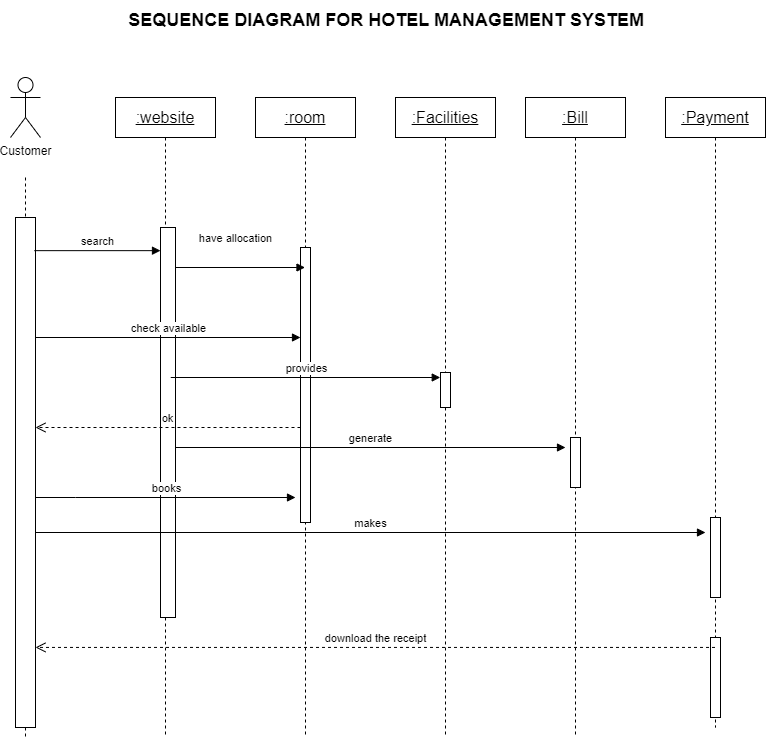

The diagram above was exported from draw.io. Its source (the exported page's mxGraphModel, read from the mxfile embedded in the PNG):
<mxGraphModel dx="1235" dy="655" grid="1" gridSize="10" guides="1" tooltips="1" connect="1" arrows="1" fold="1" page="1" pageScale="1" pageWidth="850" pageHeight="1100" math="0" shadow="0">
  <root>
    <mxCell id="0" />
    <mxCell id="1" parent="0" />
    <mxCell id="f02n1YwTS6u9VsophlDR-2" value="&lt;font style=&quot;font-size: 18px;&quot;&gt;&lt;b&gt;SEQUENCE DIAGRAM FOR HOTEL MANAGEMENT SYSTEM&lt;/b&gt;&lt;/font&gt;" style="text;html=1;align=right;verticalAlign=middle;resizable=0;points=[];autosize=1;strokeColor=none;fillColor=none;" vertex="1" parent="1">
      <mxGeometry x="150" y="63" width="540" height="40" as="geometry" />
    </mxCell>
    <mxCell id="f02n1YwTS6u9VsophlDR-4" value="Customer" style="shape=umlActor;verticalLabelPosition=bottom;verticalAlign=top;html=1;" vertex="1" parent="1">
      <mxGeometry x="55" y="140" width="30" height="60" as="geometry" />
    </mxCell>
    <mxCell id="f02n1YwTS6u9VsophlDR-5" value="&lt;font size=&quot;3&quot;&gt;&lt;u&gt;:website&lt;/u&gt;&lt;/font&gt;" style="shape=umlLifeline;perimeter=lifelinePerimeter;whiteSpace=wrap;html=1;container=1;dropTarget=0;collapsible=0;recursiveResize=0;outlineConnect=0;portConstraint=eastwest;newEdgeStyle={&quot;curved&quot;:0,&quot;rounded&quot;:0};" vertex="1" parent="1">
      <mxGeometry x="160" y="160" width="100" height="640" as="geometry" />
    </mxCell>
    <mxCell id="f02n1YwTS6u9VsophlDR-14" value="" style="html=1;points=[[0,0,0,0,5],[0,1,0,0,-5],[1,0,0,0,5],[1,1,0,0,-5]];perimeter=orthogonalPerimeter;outlineConnect=0;targetShapes=umlLifeline;portConstraint=eastwest;newEdgeStyle={&quot;curved&quot;:0,&quot;rounded&quot;:0};" vertex="1" parent="f02n1YwTS6u9VsophlDR-5">
      <mxGeometry x="45" y="130" width="15" height="390" as="geometry" />
    </mxCell>
    <mxCell id="f02n1YwTS6u9VsophlDR-6" value="&lt;font size=&quot;3&quot;&gt;&lt;u&gt;:room&lt;/u&gt;&lt;/font&gt;" style="shape=umlLifeline;perimeter=lifelinePerimeter;whiteSpace=wrap;html=1;container=1;dropTarget=0;collapsible=0;recursiveResize=0;outlineConnect=0;portConstraint=eastwest;newEdgeStyle={&quot;curved&quot;:0,&quot;rounded&quot;:0};" vertex="1" parent="1">
      <mxGeometry x="300" y="160" width="100" height="640" as="geometry" />
    </mxCell>
    <mxCell id="f02n1YwTS6u9VsophlDR-15" value="" style="html=1;points=[[0,0,0,0,5],[0,1,0,0,-5],[1,0,0,0,5],[1,1,0,0,-5]];perimeter=orthogonalPerimeter;outlineConnect=0;targetShapes=umlLifeline;portConstraint=eastwest;newEdgeStyle={&quot;curved&quot;:0,&quot;rounded&quot;:0};" vertex="1" parent="f02n1YwTS6u9VsophlDR-6">
      <mxGeometry x="45" y="150" width="10" height="275" as="geometry" />
    </mxCell>
    <mxCell id="f02n1YwTS6u9VsophlDR-7" value="&lt;font size=&quot;3&quot;&gt;&lt;u&gt;:Facilities&lt;/u&gt;&lt;/font&gt;" style="shape=umlLifeline;perimeter=lifelinePerimeter;whiteSpace=wrap;html=1;container=1;dropTarget=0;collapsible=0;recursiveResize=0;outlineConnect=0;portConstraint=eastwest;newEdgeStyle={&quot;curved&quot;:0,&quot;rounded&quot;:0};" vertex="1" parent="1">
      <mxGeometry x="440" y="160" width="100" height="640" as="geometry" />
    </mxCell>
    <mxCell id="f02n1YwTS6u9VsophlDR-16" value="" style="html=1;points=[[0,0,0,0,5],[0,1,0,0,-5],[1,0,0,0,5],[1,1,0,0,-5]];perimeter=orthogonalPerimeter;outlineConnect=0;targetShapes=umlLifeline;portConstraint=eastwest;newEdgeStyle={&quot;curved&quot;:0,&quot;rounded&quot;:0};" vertex="1" parent="f02n1YwTS6u9VsophlDR-7">
      <mxGeometry x="45" y="275" width="10" height="35" as="geometry" />
    </mxCell>
    <mxCell id="f02n1YwTS6u9VsophlDR-8" value="&lt;font size=&quot;3&quot;&gt;&lt;u&gt;:Bill&lt;/u&gt;&lt;/font&gt;" style="shape=umlLifeline;perimeter=lifelinePerimeter;whiteSpace=wrap;html=1;container=1;dropTarget=0;collapsible=0;recursiveResize=0;outlineConnect=0;portConstraint=eastwest;newEdgeStyle={&quot;curved&quot;:0,&quot;rounded&quot;:0};" vertex="1" parent="1">
      <mxGeometry x="570" y="160" width="100" height="640" as="geometry" />
    </mxCell>
    <mxCell id="f02n1YwTS6u9VsophlDR-17" value="" style="html=1;points=[[0,0,0,0,5],[0,1,0,0,-5],[1,0,0,0,5],[1,1,0,0,-5]];perimeter=orthogonalPerimeter;outlineConnect=0;targetShapes=umlLifeline;portConstraint=eastwest;newEdgeStyle={&quot;curved&quot;:0,&quot;rounded&quot;:0};" vertex="1" parent="f02n1YwTS6u9VsophlDR-8">
      <mxGeometry x="45" y="340" width="10" height="50" as="geometry" />
    </mxCell>
    <mxCell id="f02n1YwTS6u9VsophlDR-9" value="&lt;font size=&quot;3&quot;&gt;&lt;u&gt;:Payment&lt;/u&gt;&lt;/font&gt;" style="shape=umlLifeline;perimeter=lifelinePerimeter;whiteSpace=wrap;html=1;container=1;dropTarget=0;collapsible=0;recursiveResize=0;outlineConnect=0;portConstraint=eastwest;newEdgeStyle={&quot;curved&quot;:0,&quot;rounded&quot;:0};" vertex="1" parent="1">
      <mxGeometry x="710" y="160" width="100" height="630" as="geometry" />
    </mxCell>
    <mxCell id="f02n1YwTS6u9VsophlDR-18" value="" style="html=1;points=[[0,0,0,0,5],[0,1,0,0,-5],[1,0,0,0,5],[1,1,0,0,-5]];perimeter=orthogonalPerimeter;outlineConnect=0;targetShapes=umlLifeline;portConstraint=eastwest;newEdgeStyle={&quot;curved&quot;:0,&quot;rounded&quot;:0};" vertex="1" parent="f02n1YwTS6u9VsophlDR-9">
      <mxGeometry x="45" y="420" width="10" height="80" as="geometry" />
    </mxCell>
    <mxCell id="f02n1YwTS6u9VsophlDR-19" value="" style="html=1;points=[[0,0,0,0,5],[0,1,0,0,-5],[1,0,0,0,5],[1,1,0,0,-5]];perimeter=orthogonalPerimeter;outlineConnect=0;targetShapes=umlLifeline;portConstraint=eastwest;newEdgeStyle={&quot;curved&quot;:0,&quot;rounded&quot;:0};" vertex="1" parent="f02n1YwTS6u9VsophlDR-9">
      <mxGeometry x="45" y="540" width="10" height="80" as="geometry" />
    </mxCell>
    <mxCell id="f02n1YwTS6u9VsophlDR-10" value="" style="endArrow=none;dashed=1;html=1;rounded=0;" edge="1" parent="1" source="f02n1YwTS6u9VsophlDR-12">
      <mxGeometry width="50" height="50" relative="1" as="geometry">
        <mxPoint x="70" y="240" as="sourcePoint" />
        <mxPoint x="70" y="800" as="targetPoint" />
      </mxGeometry>
    </mxCell>
    <mxCell id="f02n1YwTS6u9VsophlDR-13" value="" style="endArrow=none;dashed=1;html=1;rounded=0;" edge="1" parent="1" target="f02n1YwTS6u9VsophlDR-12">
      <mxGeometry width="50" height="50" relative="1" as="geometry">
        <mxPoint x="70" y="240" as="sourcePoint" />
        <mxPoint x="70" y="800" as="targetPoint" />
      </mxGeometry>
    </mxCell>
    <mxCell id="f02n1YwTS6u9VsophlDR-12" value="" style="html=1;points=[[0,0,0,0,5],[0,1,0,0,-5],[1,0,0,0,5],[1,1,0,0,-5]];perimeter=orthogonalPerimeter;outlineConnect=0;targetShapes=umlLifeline;portConstraint=eastwest;newEdgeStyle={&quot;curved&quot;:0,&quot;rounded&quot;:0};" vertex="1" parent="1">
      <mxGeometry x="60" y="280" width="20" height="510" as="geometry" />
    </mxCell>
    <mxCell id="f02n1YwTS6u9VsophlDR-20" value="search" style="html=1;verticalAlign=bottom;endArrow=block;curved=0;rounded=0;exitX=0.944;exitY=0.065;exitDx=0;exitDy=0;exitPerimeter=0;" edge="1" parent="1" source="f02n1YwTS6u9VsophlDR-12" target="f02n1YwTS6u9VsophlDR-14">
      <mxGeometry width="80" relative="1" as="geometry">
        <mxPoint x="330" y="400" as="sourcePoint" />
        <mxPoint x="410" y="400" as="targetPoint" />
      </mxGeometry>
    </mxCell>
    <mxCell id="f02n1YwTS6u9VsophlDR-21" value="check available" style="html=1;verticalAlign=bottom;endArrow=block;curved=0;rounded=0;" edge="1" parent="1">
      <mxGeometry width="80" relative="1" as="geometry">
        <mxPoint x="80" y="400" as="sourcePoint" />
        <mxPoint x="345" y="400" as="targetPoint" />
      </mxGeometry>
    </mxCell>
    <mxCell id="f02n1YwTS6u9VsophlDR-22" value="books" style="html=1;verticalAlign=bottom;endArrow=block;curved=0;rounded=0;" edge="1" parent="1" source="f02n1YwTS6u9VsophlDR-12">
      <mxGeometry width="80" relative="1" as="geometry">
        <mxPoint x="330" y="400" as="sourcePoint" />
        <mxPoint x="340" y="560" as="targetPoint" />
        <Array as="points">
          <mxPoint x="120" y="560" />
        </Array>
      </mxGeometry>
    </mxCell>
    <mxCell id="f02n1YwTS6u9VsophlDR-23" value="provides" style="html=1;verticalAlign=bottom;endArrow=block;curved=0;rounded=0;" edge="1" parent="1">
      <mxGeometry width="80" relative="1" as="geometry">
        <mxPoint x="215.25" y="440" as="sourcePoint" />
        <mxPoint x="484.75" y="440" as="targetPoint" />
      </mxGeometry>
    </mxCell>
    <mxCell id="f02n1YwTS6u9VsophlDR-24" value="generate" style="html=1;verticalAlign=bottom;endArrow=block;curved=0;rounded=0;" edge="1" parent="1" source="f02n1YwTS6u9VsophlDR-14">
      <mxGeometry width="80" relative="1" as="geometry">
        <mxPoint x="530" y="510" as="sourcePoint" />
        <mxPoint x="610" y="510" as="targetPoint" />
      </mxGeometry>
    </mxCell>
    <mxCell id="f02n1YwTS6u9VsophlDR-25" value="makes" style="html=1;verticalAlign=bottom;endArrow=block;curved=0;rounded=0;" edge="1" parent="1">
      <mxGeometry width="80" relative="1" as="geometry">
        <mxPoint x="80" y="595" as="sourcePoint" />
        <mxPoint x="750" y="595" as="targetPoint" />
      </mxGeometry>
    </mxCell>
    <mxCell id="f02n1YwTS6u9VsophlDR-26" value="ok" style="html=1;verticalAlign=bottom;endArrow=open;dashed=1;endSize=8;curved=0;rounded=0;" edge="1" parent="1">
      <mxGeometry relative="1" as="geometry">
        <mxPoint x="345" y="490" as="sourcePoint" />
        <mxPoint x="80" y="490" as="targetPoint" />
      </mxGeometry>
    </mxCell>
    <mxCell id="f02n1YwTS6u9VsophlDR-27" value="download the receipt" style="html=1;verticalAlign=bottom;endArrow=open;dashed=1;endSize=8;curved=0;rounded=0;entryX=1;entryY=0.843;entryDx=0;entryDy=0;entryPerimeter=0;" edge="1" parent="1" source="f02n1YwTS6u9VsophlDR-9" target="f02n1YwTS6u9VsophlDR-12">
      <mxGeometry relative="1" as="geometry">
        <mxPoint x="550" y="750" as="sourcePoint" />
        <mxPoint x="330" y="710" as="targetPoint" />
      </mxGeometry>
    </mxCell>
    <mxCell id="f02n1YwTS6u9VsophlDR-31" value="have allocation" style="html=1;verticalAlign=bottom;endArrow=block;curved=0;rounded=0;" edge="1" parent="1">
      <mxGeometry x="-0.0734" y="20" width="80" relative="1" as="geometry">
        <mxPoint x="220" y="330" as="sourcePoint" />
        <mxPoint x="349.5" y="330" as="targetPoint" />
        <mxPoint as="offset" />
      </mxGeometry>
    </mxCell>
  </root>
</mxGraphModel>